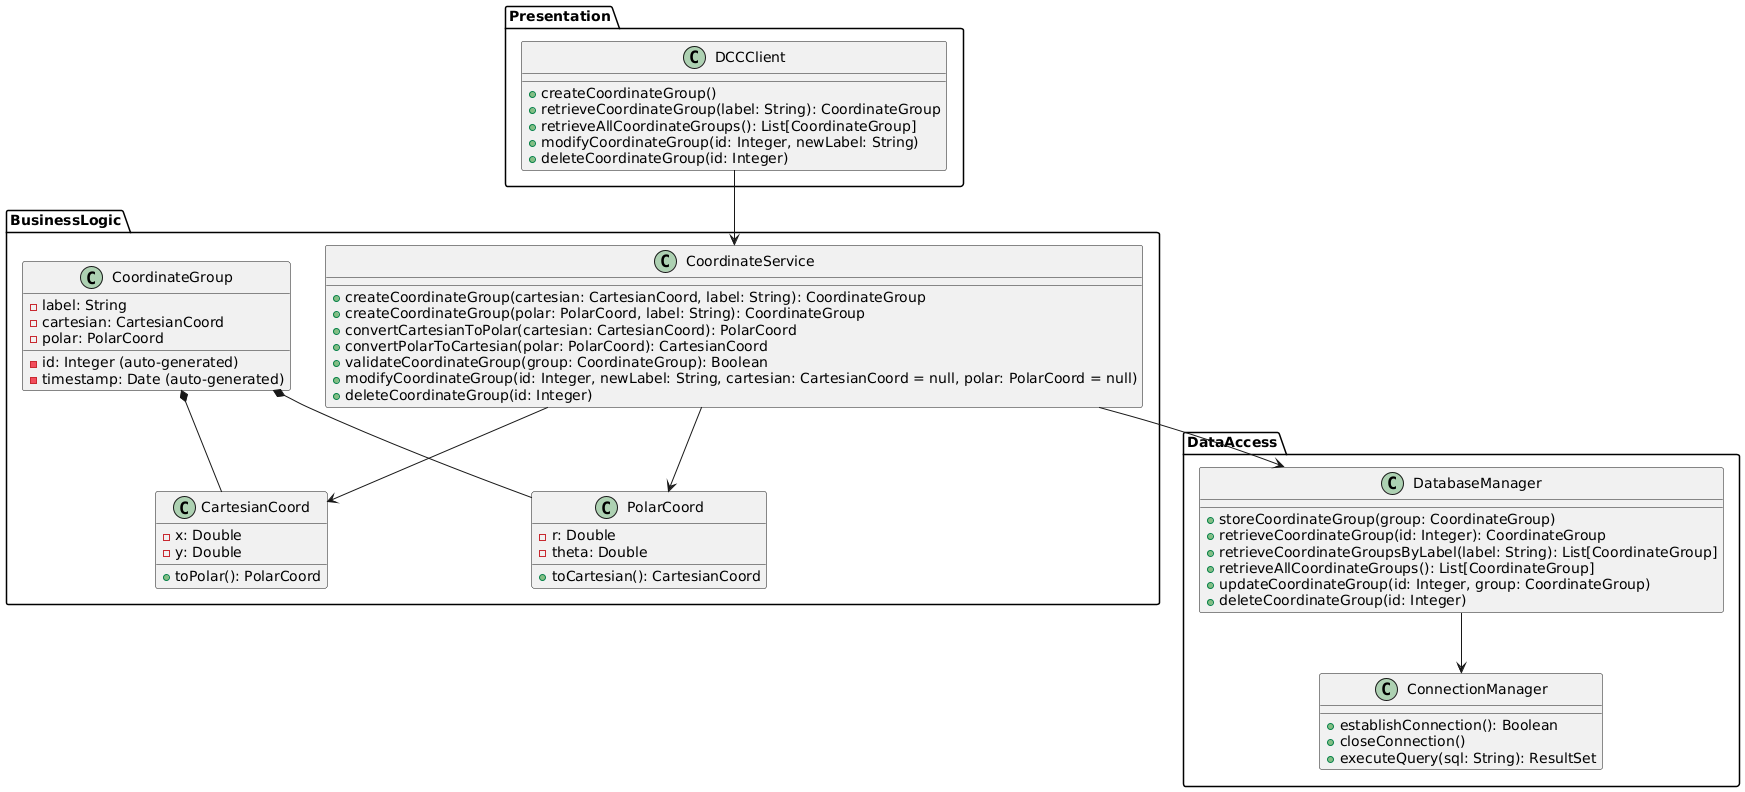

The diagram above was rendered by PlantUML. Its source (embedded in the PNG):
@startuml
package Presentation {
    class DCCClient {
        + createCoordinateGroup()
        + retrieveCoordinateGroup(label: String): CoordinateGroup
        + retrieveAllCoordinateGroups(): List[CoordinateGroup]
        + modifyCoordinateGroup(id: Integer, newLabel: String)
        + deleteCoordinateGroup(id: Integer)
    }
}

package BusinessLogic {
    class CoordinateService {
        + createCoordinateGroup(cartesian: CartesianCoord, label: String): CoordinateGroup
        + createCoordinateGroup(polar: PolarCoord, label: String): CoordinateGroup
        + convertCartesianToPolar(cartesian: CartesianCoord): PolarCoord
        + convertPolarToCartesian(polar: PolarCoord): CartesianCoord
        + validateCoordinateGroup(group: CoordinateGroup): Boolean
        + modifyCoordinateGroup(id: Integer, newLabel: String, cartesian: CartesianCoord = null, polar: PolarCoord = null)
        + deleteCoordinateGroup(id: Integer)
    }

    class CoordinateGroup {
        - id: Integer (auto-generated)
        - label: String
        - timestamp: Date (auto-generated)
        - cartesian: CartesianCoord
        - polar: PolarCoord
    }

    class CartesianCoord {
        - x: Double
        - y: Double
        + toPolar(): PolarCoord
    }

    class PolarCoord {
        - r: Double
        - theta: Double
        + toCartesian(): CartesianCoord
    }
}

package DataAccess {
    class DatabaseManager {
        + storeCoordinateGroup(group: CoordinateGroup)
        + retrieveCoordinateGroup(id: Integer): CoordinateGroup
        + retrieveCoordinateGroupsByLabel(label: String): List[CoordinateGroup]
        + retrieveAllCoordinateGroups(): List[CoordinateGroup]
        + updateCoordinateGroup(id: Integer, group: CoordinateGroup)
        + deleteCoordinateGroup(id: Integer)
    }

    class ConnectionManager {
        + establishConnection(): Boolean
        + closeConnection()
        + executeQuery(sql: String): ResultSet
    }
}

'Dependencies'
DCCClient --> CoordinateService
CoordinateService --> DatabaseManager
CoordinateService --> CartesianCoord
CoordinateService --> PolarCoord
CoordinateGroup *-- CartesianCoord
CoordinateGroup *-- PolarCoord
DatabaseManager --> ConnectionManager
@enduml